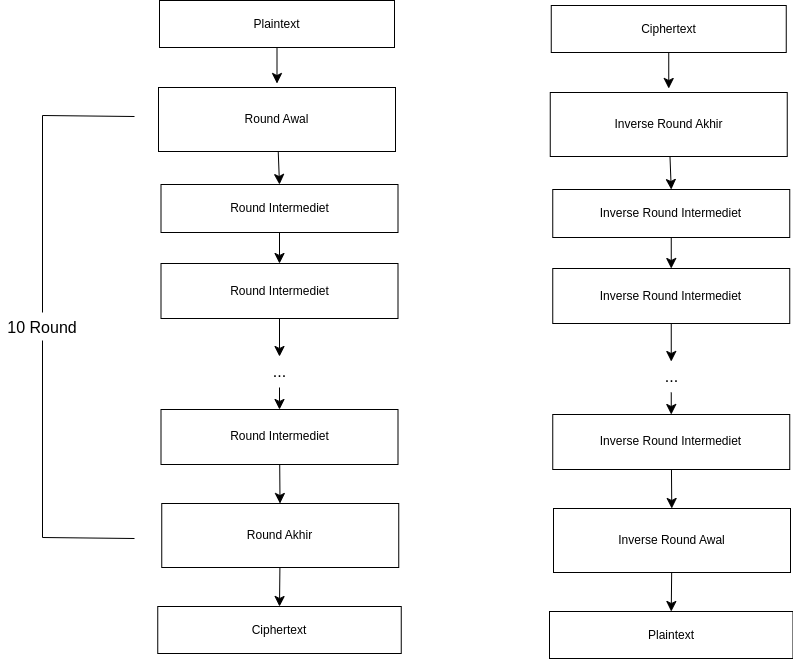

The diagram above was exported from draw.io. Its source (the exported page's mxGraphModel, read from the mxfile embedded in the PNG):
<mxGraphModel dx="2930" dy="1640" grid="0" gridSize="10" guides="1" tooltips="1" connect="1" arrows="1" fold="1" page="0" pageScale="1" pageWidth="850" pageHeight="1100" math="0" shadow="0">
  <root>
    <mxCell id="0" />
    <mxCell id="1" parent="0" />
    <mxCell id="0BKvXfArRvJUcjU4-5Sy-1" value="Plaintext" style="rounded=0;whiteSpace=wrap;html=1;" vertex="1" parent="1">
      <mxGeometry x="-571" y="-155" width="235" height="47" as="geometry" />
    </mxCell>
    <mxCell id="0BKvXfArRvJUcjU4-5Sy-30" value="" style="edgeStyle=none;orthogonalLoop=1;jettySize=auto;html=1;rounded=0;fontSize=12;startSize=8;endSize=8;exitX=0.5;exitY=1;exitDx=0;exitDy=0;" edge="1" parent="1" source="0BKvXfArRvJUcjU4-5Sy-1">
      <mxGeometry width="140" relative="1" as="geometry">
        <mxPoint x="-450" y="-72" as="sourcePoint" />
        <mxPoint x="-453.5" y="-72.00000000000023" as="targetPoint" />
        <Array as="points" />
      </mxGeometry>
    </mxCell>
    <mxCell id="0BKvXfArRvJUcjU4-5Sy-44" value="Ciphertext" style="rounded=0;whiteSpace=wrap;html=1;" vertex="1" parent="1">
      <mxGeometry x="-572.75" y="451" width="243.5" height="47" as="geometry" />
    </mxCell>
    <mxCell id="0_9kaH4shiOsOE4UUj8u-53" style="edgeStyle=none;curved=1;rounded=0;orthogonalLoop=1;jettySize=auto;html=1;entryX=0.5;entryY=0;entryDx=0;entryDy=0;fontSize=12;startSize=8;endSize=8;" edge="1" parent="1" source="0_9kaH4shiOsOE4UUj8u-45" target="0_9kaH4shiOsOE4UUj8u-47">
      <mxGeometry relative="1" as="geometry" />
    </mxCell>
    <mxCell id="0_9kaH4shiOsOE4UUj8u-45" value="Round Awal" style="rounded=0;whiteSpace=wrap;html=1;" vertex="1" parent="1">
      <mxGeometry x="-572" y="-68" width="237" height="64" as="geometry" />
    </mxCell>
    <mxCell id="0_9kaH4shiOsOE4UUj8u-54" style="edgeStyle=none;curved=1;rounded=0;orthogonalLoop=1;jettySize=auto;html=1;entryX=0.5;entryY=0;entryDx=0;entryDy=0;fontSize=12;startSize=8;endSize=8;" edge="1" parent="1" source="0_9kaH4shiOsOE4UUj8u-47" target="0_9kaH4shiOsOE4UUj8u-48">
      <mxGeometry relative="1" as="geometry" />
    </mxCell>
    <mxCell id="0_9kaH4shiOsOE4UUj8u-47" value="Round Intermediet" style="rounded=0;whiteSpace=wrap;html=1;" vertex="1" parent="1">
      <mxGeometry x="-569.5" y="29" width="237" height="48" as="geometry" />
    </mxCell>
    <mxCell id="0_9kaH4shiOsOE4UUj8u-55" style="edgeStyle=none;curved=1;rounded=0;orthogonalLoop=1;jettySize=auto;html=1;fontSize=12;startSize=8;endSize=8;" edge="1" parent="1" source="0_9kaH4shiOsOE4UUj8u-48" target="0_9kaH4shiOsOE4UUj8u-50">
      <mxGeometry relative="1" as="geometry" />
    </mxCell>
    <mxCell id="0_9kaH4shiOsOE4UUj8u-48" value="Round Intermediet" style="rounded=0;whiteSpace=wrap;html=1;" vertex="1" parent="1">
      <mxGeometry x="-569.5" y="108" width="237" height="55" as="geometry" />
    </mxCell>
    <mxCell id="0_9kaH4shiOsOE4UUj8u-56" style="edgeStyle=none;curved=1;rounded=0;orthogonalLoop=1;jettySize=auto;html=1;entryX=0.5;entryY=0;entryDx=0;entryDy=0;fontSize=12;startSize=8;endSize=8;" edge="1" parent="1" source="0_9kaH4shiOsOE4UUj8u-50" target="0_9kaH4shiOsOE4UUj8u-51">
      <mxGeometry relative="1" as="geometry" />
    </mxCell>
    <mxCell id="0_9kaH4shiOsOE4UUj8u-50" value="..." style="text;html=1;align=center;verticalAlign=middle;resizable=0;points=[];autosize=1;strokeColor=none;fillColor=none;fontSize=16;" vertex="1" parent="1">
      <mxGeometry x="-466" y="201" width="30" height="31" as="geometry" />
    </mxCell>
    <mxCell id="0_9kaH4shiOsOE4UUj8u-57" style="edgeStyle=none;curved=1;rounded=0;orthogonalLoop=1;jettySize=auto;html=1;fontSize=12;startSize=8;endSize=8;" edge="1" parent="1" source="0_9kaH4shiOsOE4UUj8u-51" target="0_9kaH4shiOsOE4UUj8u-52">
      <mxGeometry relative="1" as="geometry" />
    </mxCell>
    <mxCell id="0_9kaH4shiOsOE4UUj8u-51" value="Round Intermediet" style="rounded=0;whiteSpace=wrap;html=1;" vertex="1" parent="1">
      <mxGeometry x="-569.5" y="254" width="237" height="55" as="geometry" />
    </mxCell>
    <mxCell id="0_9kaH4shiOsOE4UUj8u-58" style="edgeStyle=none;curved=1;rounded=0;orthogonalLoop=1;jettySize=auto;html=1;entryX=0.5;entryY=0;entryDx=0;entryDy=0;fontSize=12;startSize=8;endSize=8;" edge="1" parent="1" source="0_9kaH4shiOsOE4UUj8u-52" target="0BKvXfArRvJUcjU4-5Sy-44">
      <mxGeometry relative="1" as="geometry" />
    </mxCell>
    <mxCell id="0_9kaH4shiOsOE4UUj8u-52" value="Round Akhir" style="rounded=0;whiteSpace=wrap;html=1;" vertex="1" parent="1">
      <mxGeometry x="-568.75" y="348" width="237" height="64" as="geometry" />
    </mxCell>
    <mxCell id="0_9kaH4shiOsOE4UUj8u-59" value="Ciphertext" style="rounded=0;whiteSpace=wrap;html=1;" vertex="1" parent="1">
      <mxGeometry x="-179.25" y="-150" width="235" height="47" as="geometry" />
    </mxCell>
    <mxCell id="0_9kaH4shiOsOE4UUj8u-60" value="" style="edgeStyle=none;orthogonalLoop=1;jettySize=auto;html=1;rounded=0;fontSize=12;startSize=8;endSize=8;exitX=0.5;exitY=1;exitDx=0;exitDy=0;" edge="1" source="0_9kaH4shiOsOE4UUj8u-59" parent="1">
      <mxGeometry width="140" relative="1" as="geometry">
        <mxPoint x="-58.25" y="-67" as="sourcePoint" />
        <mxPoint x="-61.75" y="-67.00000000000023" as="targetPoint" />
        <Array as="points" />
      </mxGeometry>
    </mxCell>
    <mxCell id="0_9kaH4shiOsOE4UUj8u-61" value="Plaintext" style="rounded=0;whiteSpace=wrap;html=1;" vertex="1" parent="1">
      <mxGeometry x="-181" y="456" width="243.5" height="47" as="geometry" />
    </mxCell>
    <mxCell id="0_9kaH4shiOsOE4UUj8u-62" style="edgeStyle=none;curved=1;rounded=0;orthogonalLoop=1;jettySize=auto;html=1;entryX=0.5;entryY=0;entryDx=0;entryDy=0;fontSize=12;startSize=8;endSize=8;" edge="1" source="0_9kaH4shiOsOE4UUj8u-63" target="0_9kaH4shiOsOE4UUj8u-65" parent="1">
      <mxGeometry relative="1" as="geometry" />
    </mxCell>
    <mxCell id="0_9kaH4shiOsOE4UUj8u-63" value="Inverse Round Akhir" style="rounded=0;whiteSpace=wrap;html=1;" vertex="1" parent="1">
      <mxGeometry x="-180.25" y="-63" width="237" height="64" as="geometry" />
    </mxCell>
    <mxCell id="0_9kaH4shiOsOE4UUj8u-64" style="edgeStyle=none;curved=1;rounded=0;orthogonalLoop=1;jettySize=auto;html=1;entryX=0.5;entryY=0;entryDx=0;entryDy=0;fontSize=12;startSize=8;endSize=8;" edge="1" source="0_9kaH4shiOsOE4UUj8u-65" target="0_9kaH4shiOsOE4UUj8u-67" parent="1">
      <mxGeometry relative="1" as="geometry" />
    </mxCell>
    <mxCell id="0_9kaH4shiOsOE4UUj8u-65" value="Inverse Round Intermediet" style="rounded=0;whiteSpace=wrap;html=1;" vertex="1" parent="1">
      <mxGeometry x="-177.75" y="34" width="237" height="48" as="geometry" />
    </mxCell>
    <mxCell id="0_9kaH4shiOsOE4UUj8u-66" style="edgeStyle=none;curved=1;rounded=0;orthogonalLoop=1;jettySize=auto;html=1;fontSize=12;startSize=8;endSize=8;" edge="1" source="0_9kaH4shiOsOE4UUj8u-67" target="0_9kaH4shiOsOE4UUj8u-69" parent="1">
      <mxGeometry relative="1" as="geometry" />
    </mxCell>
    <mxCell id="0_9kaH4shiOsOE4UUj8u-67" value="Inverse&amp;nbsp;Round Intermediet" style="rounded=0;whiteSpace=wrap;html=1;" vertex="1" parent="1">
      <mxGeometry x="-177.75" y="113" width="237" height="55" as="geometry" />
    </mxCell>
    <mxCell id="0_9kaH4shiOsOE4UUj8u-68" style="edgeStyle=none;curved=1;rounded=0;orthogonalLoop=1;jettySize=auto;html=1;entryX=0.5;entryY=0;entryDx=0;entryDy=0;fontSize=12;startSize=8;endSize=8;" edge="1" source="0_9kaH4shiOsOE4UUj8u-69" target="0_9kaH4shiOsOE4UUj8u-71" parent="1">
      <mxGeometry relative="1" as="geometry" />
    </mxCell>
    <mxCell id="0_9kaH4shiOsOE4UUj8u-69" value="..." style="text;html=1;align=center;verticalAlign=middle;resizable=0;points=[];autosize=1;strokeColor=none;fillColor=none;fontSize=16;" vertex="1" parent="1">
      <mxGeometry x="-74.25" y="206" width="30" height="31" as="geometry" />
    </mxCell>
    <mxCell id="0_9kaH4shiOsOE4UUj8u-70" style="edgeStyle=none;curved=1;rounded=0;orthogonalLoop=1;jettySize=auto;html=1;fontSize=12;startSize=8;endSize=8;" edge="1" source="0_9kaH4shiOsOE4UUj8u-71" target="0_9kaH4shiOsOE4UUj8u-73" parent="1">
      <mxGeometry relative="1" as="geometry" />
    </mxCell>
    <mxCell id="0_9kaH4shiOsOE4UUj8u-71" value="Inverse&amp;nbsp;Round Intermediet" style="rounded=0;whiteSpace=wrap;html=1;" vertex="1" parent="1">
      <mxGeometry x="-177.75" y="259" width="237" height="55" as="geometry" />
    </mxCell>
    <mxCell id="0_9kaH4shiOsOE4UUj8u-72" style="edgeStyle=none;curved=1;rounded=0;orthogonalLoop=1;jettySize=auto;html=1;entryX=0.5;entryY=0;entryDx=0;entryDy=0;fontSize=12;startSize=8;endSize=8;" edge="1" source="0_9kaH4shiOsOE4UUj8u-73" target="0_9kaH4shiOsOE4UUj8u-61" parent="1">
      <mxGeometry relative="1" as="geometry" />
    </mxCell>
    <mxCell id="0_9kaH4shiOsOE4UUj8u-73" value="Inverse&amp;nbsp;Round Awal" style="rounded=0;whiteSpace=wrap;html=1;" vertex="1" parent="1">
      <mxGeometry x="-177" y="353" width="237" height="64" as="geometry" />
    </mxCell>
    <mxCell id="0_9kaH4shiOsOE4UUj8u-74" value="10 Round" style="text;strokeColor=none;fillColor=none;html=1;align=center;verticalAlign=middle;whiteSpace=wrap;rounded=0;fontSize=16;" vertex="1" parent="1">
      <mxGeometry x="-730" y="157" width="84" height="30" as="geometry" />
    </mxCell>
    <mxCell id="0_9kaH4shiOsOE4UUj8u-78" value="" style="group" vertex="1" connectable="0" parent="1">
      <mxGeometry x="-688" y="-40" width="92" height="1" as="geometry" />
    </mxCell>
    <mxCell id="0_9kaH4shiOsOE4UUj8u-76" value="" style="edgeStyle=none;orthogonalLoop=1;jettySize=auto;html=1;rounded=0;fontSize=12;startSize=8;endSize=8;endArrow=none;endFill=0;" edge="1" parent="0_9kaH4shiOsOE4UUj8u-78">
      <mxGeometry width="140" relative="1" as="geometry">
        <mxPoint as="sourcePoint" />
        <mxPoint x="92" y="1" as="targetPoint" />
        <Array as="points" />
      </mxGeometry>
    </mxCell>
    <mxCell id="0_9kaH4shiOsOE4UUj8u-77" value="" style="edgeStyle=none;orthogonalLoop=1;jettySize=auto;html=1;rounded=0;fontSize=12;startSize=8;endSize=8;endArrow=none;endFill=0;" edge="1" parent="0_9kaH4shiOsOE4UUj8u-78" target="0_9kaH4shiOsOE4UUj8u-74">
      <mxGeometry width="140" relative="1" as="geometry">
        <mxPoint as="sourcePoint" />
        <mxPoint x="570" y="220" as="targetPoint" />
        <Array as="points" />
      </mxGeometry>
    </mxCell>
    <mxCell id="0_9kaH4shiOsOE4UUj8u-82" value="" style="group" vertex="1" connectable="0" parent="1">
      <mxGeometry x="-688" y="382" width="92" height="1" as="geometry" />
    </mxCell>
    <mxCell id="0_9kaH4shiOsOE4UUj8u-83" value="" style="edgeStyle=none;orthogonalLoop=1;jettySize=auto;html=1;rounded=0;fontSize=12;startSize=8;endSize=8;endArrow=none;endFill=0;" edge="1" parent="0_9kaH4shiOsOE4UUj8u-82">
      <mxGeometry width="140" relative="1" as="geometry">
        <mxPoint as="sourcePoint" />
        <mxPoint x="92" y="1" as="targetPoint" />
        <Array as="points" />
      </mxGeometry>
    </mxCell>
    <mxCell id="0_9kaH4shiOsOE4UUj8u-86" value="" style="edgeStyle=none;orthogonalLoop=1;jettySize=auto;html=1;rounded=0;fontSize=12;startSize=8;endSize=8;endArrow=none;endFill=0;" edge="1" parent="1">
      <mxGeometry width="140" relative="1" as="geometry">
        <mxPoint x="-688" y="185" as="sourcePoint" />
        <mxPoint x="-688" y="382" as="targetPoint" />
        <Array as="points" />
      </mxGeometry>
    </mxCell>
  </root>
</mxGraphModel>